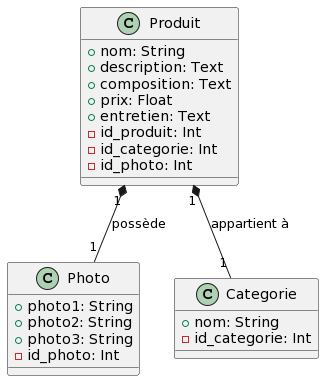

The diagram above was rendered by PlantUML. Its source (embedded in the PNG):
@startuml
class Produit {
  + nom: String
  + description: Text
  + composition: Text
  + prix: Float
  + entretien: Text
  - id_produit: Int
  - id_categorie: Int
  - id_photo: Int
}

class Photo {
  + photo1: String
  + photo2: String
  + photo3: String
  - id_photo: Int
}

class Categorie {
  + nom: String
  - id_categorie: Int
}

Produit "1" *-- "1" Categorie : appartient à
Produit "1" *-- "1" Photo : possède
@enduml